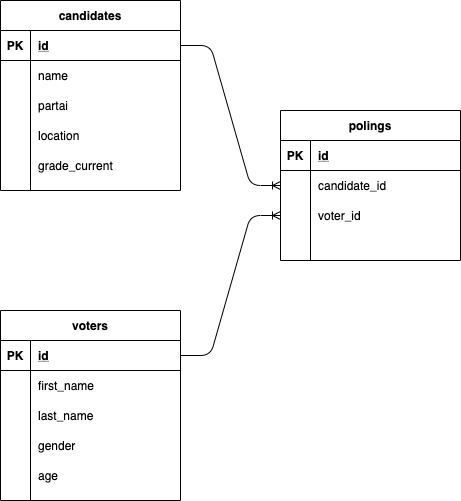

The diagram above was exported from draw.io. Its source (the exported page's mxGraphModel, read from the mxfile embedded in the PNG):
<mxGraphModel dx="1426" dy="771" grid="1" gridSize="10" guides="1" tooltips="1" connect="1" arrows="1" fold="1" page="1" pageScale="1" pageWidth="1169" pageHeight="827" math="0" shadow="0">
  <root>
    <mxCell id="0" />
    <mxCell id="1" parent="0" />
    <mxCell id="06K5XHFaRl1clN6K-ssk-49" value="" style="edgeStyle=entityRelationEdgeStyle;fontSize=12;html=1;endArrow=ERoneToMany;entryX=0;entryY=0.5;entryDx=0;entryDy=0;exitX=1;exitY=0.5;exitDx=0;exitDy=0;" edge="1" parent="1" source="06K5XHFaRl1clN6K-ssk-15" target="06K5XHFaRl1clN6K-ssk-5">
      <mxGeometry width="100" height="100" relative="1" as="geometry">
        <mxPoint x="510" y="550" as="sourcePoint" />
        <mxPoint x="760" y="360" as="targetPoint" />
      </mxGeometry>
    </mxCell>
    <mxCell id="06K5XHFaRl1clN6K-ssk-50" value="" style="edgeStyle=entityRelationEdgeStyle;fontSize=12;html=1;endArrow=ERoneToMany;exitX=1;exitY=0.5;exitDx=0;exitDy=0;entryX=0;entryY=0.5;entryDx=0;entryDy=0;" edge="1" parent="1" source="06K5XHFaRl1clN6K-ssk-32" target="06K5XHFaRl1clN6K-ssk-8">
      <mxGeometry width="100" height="100" relative="1" as="geometry">
        <mxPoint x="660" y="480" as="sourcePoint" />
        <mxPoint x="760" y="380" as="targetPoint" />
      </mxGeometry>
    </mxCell>
    <mxCell id="06K5XHFaRl1clN6K-ssk-14" value="candidates" style="shape=table;startSize=30;container=1;collapsible=1;childLayout=tableLayout;fixedRows=1;rowLines=0;fontStyle=1;align=center;resizeLast=1;" vertex="1" parent="1">
      <mxGeometry x="160" y="50" width="180" height="190" as="geometry" />
    </mxCell>
    <mxCell id="06K5XHFaRl1clN6K-ssk-15" value="" style="shape=partialRectangle;collapsible=0;dropTarget=0;pointerEvents=0;fillColor=none;top=0;left=0;bottom=1;right=0;points=[[0,0.5],[1,0.5]];portConstraint=eastwest;" vertex="1" parent="06K5XHFaRl1clN6K-ssk-14">
      <mxGeometry y="30" width="180" height="30" as="geometry" />
    </mxCell>
    <mxCell id="06K5XHFaRl1clN6K-ssk-16" value="PK" style="shape=partialRectangle;connectable=0;fillColor=none;top=0;left=0;bottom=0;right=0;fontStyle=1;overflow=hidden;" vertex="1" parent="06K5XHFaRl1clN6K-ssk-15">
      <mxGeometry width="30" height="30" as="geometry" />
    </mxCell>
    <mxCell id="06K5XHFaRl1clN6K-ssk-17" value="id" style="shape=partialRectangle;connectable=0;fillColor=none;top=0;left=0;bottom=0;right=0;align=left;spacingLeft=6;fontStyle=5;overflow=hidden;" vertex="1" parent="06K5XHFaRl1clN6K-ssk-15">
      <mxGeometry x="30" width="150" height="30" as="geometry" />
    </mxCell>
    <mxCell id="06K5XHFaRl1clN6K-ssk-18" value="" style="shape=partialRectangle;collapsible=0;dropTarget=0;pointerEvents=0;fillColor=none;top=0;left=0;bottom=0;right=0;points=[[0,0.5],[1,0.5]];portConstraint=eastwest;" vertex="1" parent="06K5XHFaRl1clN6K-ssk-14">
      <mxGeometry y="60" width="180" height="30" as="geometry" />
    </mxCell>
    <mxCell id="06K5XHFaRl1clN6K-ssk-19" value="" style="shape=partialRectangle;connectable=0;fillColor=none;top=0;left=0;bottom=0;right=0;editable=1;overflow=hidden;" vertex="1" parent="06K5XHFaRl1clN6K-ssk-18">
      <mxGeometry width="30" height="30" as="geometry" />
    </mxCell>
    <mxCell id="06K5XHFaRl1clN6K-ssk-20" value="name" style="shape=partialRectangle;connectable=0;fillColor=none;top=0;left=0;bottom=0;right=0;align=left;spacingLeft=6;overflow=hidden;" vertex="1" parent="06K5XHFaRl1clN6K-ssk-18">
      <mxGeometry x="30" width="150" height="30" as="geometry" />
    </mxCell>
    <mxCell id="06K5XHFaRl1clN6K-ssk-21" value="" style="shape=partialRectangle;collapsible=0;dropTarget=0;pointerEvents=0;fillColor=none;top=0;left=0;bottom=0;right=0;points=[[0,0.5],[1,0.5]];portConstraint=eastwest;" vertex="1" parent="06K5XHFaRl1clN6K-ssk-14">
      <mxGeometry y="90" width="180" height="30" as="geometry" />
    </mxCell>
    <mxCell id="06K5XHFaRl1clN6K-ssk-22" value="" style="shape=partialRectangle;connectable=0;fillColor=none;top=0;left=0;bottom=0;right=0;editable=1;overflow=hidden;" vertex="1" parent="06K5XHFaRl1clN6K-ssk-21">
      <mxGeometry width="30" height="30" as="geometry" />
    </mxCell>
    <mxCell id="06K5XHFaRl1clN6K-ssk-23" value="partai" style="shape=partialRectangle;connectable=0;fillColor=none;top=0;left=0;bottom=0;right=0;align=left;spacingLeft=6;overflow=hidden;" vertex="1" parent="06K5XHFaRl1clN6K-ssk-21">
      <mxGeometry x="30" width="150" height="30" as="geometry" />
    </mxCell>
    <mxCell id="06K5XHFaRl1clN6K-ssk-24" value="" style="shape=partialRectangle;collapsible=0;dropTarget=0;pointerEvents=0;fillColor=none;top=0;left=0;bottom=0;right=0;points=[[0,0.5],[1,0.5]];portConstraint=eastwest;" vertex="1" parent="06K5XHFaRl1clN6K-ssk-14">
      <mxGeometry y="120" width="180" height="30" as="geometry" />
    </mxCell>
    <mxCell id="06K5XHFaRl1clN6K-ssk-25" value="" style="shape=partialRectangle;connectable=0;fillColor=none;top=0;left=0;bottom=0;right=0;editable=1;overflow=hidden;" vertex="1" parent="06K5XHFaRl1clN6K-ssk-24">
      <mxGeometry width="30" height="30" as="geometry" />
    </mxCell>
    <mxCell id="06K5XHFaRl1clN6K-ssk-26" value="location" style="shape=partialRectangle;connectable=0;fillColor=none;top=0;left=0;bottom=0;right=0;align=left;spacingLeft=6;overflow=hidden;" vertex="1" parent="06K5XHFaRl1clN6K-ssk-24">
      <mxGeometry x="30" width="150" height="30" as="geometry" />
    </mxCell>
    <mxCell id="06K5XHFaRl1clN6K-ssk-28" value="" style="shape=partialRectangle;collapsible=0;dropTarget=0;pointerEvents=0;fillColor=none;top=0;left=0;bottom=0;right=0;points=[[0,0.5],[1,0.5]];portConstraint=eastwest;" vertex="1" parent="06K5XHFaRl1clN6K-ssk-14">
      <mxGeometry y="150" width="180" height="30" as="geometry" />
    </mxCell>
    <mxCell id="06K5XHFaRl1clN6K-ssk-29" value="" style="shape=partialRectangle;connectable=0;fillColor=none;top=0;left=0;bottom=0;right=0;editable=1;overflow=hidden;" vertex="1" parent="06K5XHFaRl1clN6K-ssk-28">
      <mxGeometry width="30" height="30" as="geometry" />
    </mxCell>
    <mxCell id="06K5XHFaRl1clN6K-ssk-30" value="grade_current" style="shape=partialRectangle;connectable=0;fillColor=none;top=0;left=0;bottom=0;right=0;align=left;spacingLeft=6;overflow=hidden;" vertex="1" parent="06K5XHFaRl1clN6K-ssk-28">
      <mxGeometry x="30" width="150" height="30" as="geometry" />
    </mxCell>
    <mxCell id="06K5XHFaRl1clN6K-ssk-31" value="voters" style="shape=table;startSize=30;container=1;collapsible=1;childLayout=tableLayout;fixedRows=1;rowLines=0;fontStyle=1;align=center;resizeLast=1;" vertex="1" parent="1">
      <mxGeometry x="160" y="360" width="180" height="190" as="geometry" />
    </mxCell>
    <mxCell id="06K5XHFaRl1clN6K-ssk-32" value="" style="shape=partialRectangle;collapsible=0;dropTarget=0;pointerEvents=0;fillColor=none;top=0;left=0;bottom=1;right=0;points=[[0,0.5],[1,0.5]];portConstraint=eastwest;" vertex="1" parent="06K5XHFaRl1clN6K-ssk-31">
      <mxGeometry y="30" width="180" height="30" as="geometry" />
    </mxCell>
    <mxCell id="06K5XHFaRl1clN6K-ssk-33" value="PK" style="shape=partialRectangle;connectable=0;fillColor=none;top=0;left=0;bottom=0;right=0;fontStyle=1;overflow=hidden;" vertex="1" parent="06K5XHFaRl1clN6K-ssk-32">
      <mxGeometry width="30" height="30" as="geometry" />
    </mxCell>
    <mxCell id="06K5XHFaRl1clN6K-ssk-34" value="id" style="shape=partialRectangle;connectable=0;fillColor=none;top=0;left=0;bottom=0;right=0;align=left;spacingLeft=6;fontStyle=5;overflow=hidden;" vertex="1" parent="06K5XHFaRl1clN6K-ssk-32">
      <mxGeometry x="30" width="150" height="30" as="geometry" />
    </mxCell>
    <mxCell id="06K5XHFaRl1clN6K-ssk-35" value="" style="shape=partialRectangle;collapsible=0;dropTarget=0;pointerEvents=0;fillColor=none;top=0;left=0;bottom=0;right=0;points=[[0,0.5],[1,0.5]];portConstraint=eastwest;" vertex="1" parent="06K5XHFaRl1clN6K-ssk-31">
      <mxGeometry y="60" width="180" height="30" as="geometry" />
    </mxCell>
    <mxCell id="06K5XHFaRl1clN6K-ssk-36" value="" style="shape=partialRectangle;connectable=0;fillColor=none;top=0;left=0;bottom=0;right=0;editable=1;overflow=hidden;" vertex="1" parent="06K5XHFaRl1clN6K-ssk-35">
      <mxGeometry width="30" height="30" as="geometry" />
    </mxCell>
    <mxCell id="06K5XHFaRl1clN6K-ssk-37" value="first_name" style="shape=partialRectangle;connectable=0;fillColor=none;top=0;left=0;bottom=0;right=0;align=left;spacingLeft=6;overflow=hidden;" vertex="1" parent="06K5XHFaRl1clN6K-ssk-35">
      <mxGeometry x="30" width="150" height="30" as="geometry" />
    </mxCell>
    <mxCell id="06K5XHFaRl1clN6K-ssk-38" value="" style="shape=partialRectangle;collapsible=0;dropTarget=0;pointerEvents=0;fillColor=none;top=0;left=0;bottom=0;right=0;points=[[0,0.5],[1,0.5]];portConstraint=eastwest;" vertex="1" parent="06K5XHFaRl1clN6K-ssk-31">
      <mxGeometry y="90" width="180" height="30" as="geometry" />
    </mxCell>
    <mxCell id="06K5XHFaRl1clN6K-ssk-39" value="" style="shape=partialRectangle;connectable=0;fillColor=none;top=0;left=0;bottom=0;right=0;editable=1;overflow=hidden;" vertex="1" parent="06K5XHFaRl1clN6K-ssk-38">
      <mxGeometry width="30" height="30" as="geometry" />
    </mxCell>
    <mxCell id="06K5XHFaRl1clN6K-ssk-40" value="last_name" style="shape=partialRectangle;connectable=0;fillColor=none;top=0;left=0;bottom=0;right=0;align=left;spacingLeft=6;overflow=hidden;" vertex="1" parent="06K5XHFaRl1clN6K-ssk-38">
      <mxGeometry x="30" width="150" height="30" as="geometry" />
    </mxCell>
    <mxCell id="06K5XHFaRl1clN6K-ssk-41" value="" style="shape=partialRectangle;collapsible=0;dropTarget=0;pointerEvents=0;fillColor=none;top=0;left=0;bottom=0;right=0;points=[[0,0.5],[1,0.5]];portConstraint=eastwest;" vertex="1" parent="06K5XHFaRl1clN6K-ssk-31">
      <mxGeometry y="120" width="180" height="30" as="geometry" />
    </mxCell>
    <mxCell id="06K5XHFaRl1clN6K-ssk-42" value="" style="shape=partialRectangle;connectable=0;fillColor=none;top=0;left=0;bottom=0;right=0;editable=1;overflow=hidden;" vertex="1" parent="06K5XHFaRl1clN6K-ssk-41">
      <mxGeometry width="30" height="30" as="geometry" />
    </mxCell>
    <mxCell id="06K5XHFaRl1clN6K-ssk-43" value="gender" style="shape=partialRectangle;connectable=0;fillColor=none;top=0;left=0;bottom=0;right=0;align=left;spacingLeft=6;overflow=hidden;" vertex="1" parent="06K5XHFaRl1clN6K-ssk-41">
      <mxGeometry x="30" width="150" height="30" as="geometry" />
    </mxCell>
    <mxCell id="06K5XHFaRl1clN6K-ssk-44" value="" style="shape=partialRectangle;collapsible=0;dropTarget=0;pointerEvents=0;fillColor=none;top=0;left=0;bottom=0;right=0;points=[[0,0.5],[1,0.5]];portConstraint=eastwest;" vertex="1" parent="06K5XHFaRl1clN6K-ssk-31">
      <mxGeometry y="150" width="180" height="30" as="geometry" />
    </mxCell>
    <mxCell id="06K5XHFaRl1clN6K-ssk-45" value="" style="shape=partialRectangle;connectable=0;fillColor=none;top=0;left=0;bottom=0;right=0;editable=1;overflow=hidden;" vertex="1" parent="06K5XHFaRl1clN6K-ssk-44">
      <mxGeometry width="30" height="30" as="geometry" />
    </mxCell>
    <mxCell id="06K5XHFaRl1clN6K-ssk-46" value="age" style="shape=partialRectangle;connectable=0;fillColor=none;top=0;left=0;bottom=0;right=0;align=left;spacingLeft=6;overflow=hidden;" vertex="1" parent="06K5XHFaRl1clN6K-ssk-44">
      <mxGeometry x="30" width="150" height="30" as="geometry" />
    </mxCell>
    <mxCell id="06K5XHFaRl1clN6K-ssk-1" value="polings" style="shape=table;startSize=30;container=1;collapsible=1;childLayout=tableLayout;fixedRows=1;rowLines=0;fontStyle=1;align=center;resizeLast=1;" vertex="1" parent="1">
      <mxGeometry x="440" y="160" width="180" height="150" as="geometry" />
    </mxCell>
    <mxCell id="06K5XHFaRl1clN6K-ssk-2" value="" style="shape=partialRectangle;collapsible=0;dropTarget=0;pointerEvents=0;fillColor=none;top=0;left=0;bottom=1;right=0;points=[[0,0.5],[1,0.5]];portConstraint=eastwest;" vertex="1" parent="06K5XHFaRl1clN6K-ssk-1">
      <mxGeometry y="30" width="180" height="30" as="geometry" />
    </mxCell>
    <mxCell id="06K5XHFaRl1clN6K-ssk-3" value="PK" style="shape=partialRectangle;connectable=0;fillColor=none;top=0;left=0;bottom=0;right=0;fontStyle=1;overflow=hidden;" vertex="1" parent="06K5XHFaRl1clN6K-ssk-2">
      <mxGeometry width="30" height="30" as="geometry" />
    </mxCell>
    <mxCell id="06K5XHFaRl1clN6K-ssk-4" value="id" style="shape=partialRectangle;connectable=0;fillColor=none;top=0;left=0;bottom=0;right=0;align=left;spacingLeft=6;fontStyle=5;overflow=hidden;" vertex="1" parent="06K5XHFaRl1clN6K-ssk-2">
      <mxGeometry x="30" width="150" height="30" as="geometry" />
    </mxCell>
    <mxCell id="06K5XHFaRl1clN6K-ssk-5" value="" style="shape=partialRectangle;collapsible=0;dropTarget=0;pointerEvents=0;fillColor=none;top=0;left=0;bottom=0;right=0;points=[[0,0.5],[1,0.5]];portConstraint=eastwest;" vertex="1" parent="06K5XHFaRl1clN6K-ssk-1">
      <mxGeometry y="60" width="180" height="30" as="geometry" />
    </mxCell>
    <mxCell id="06K5XHFaRl1clN6K-ssk-6" value="" style="shape=partialRectangle;connectable=0;fillColor=none;top=0;left=0;bottom=0;right=0;editable=1;overflow=hidden;" vertex="1" parent="06K5XHFaRl1clN6K-ssk-5">
      <mxGeometry width="30" height="30" as="geometry" />
    </mxCell>
    <mxCell id="06K5XHFaRl1clN6K-ssk-7" value="candidate_id" style="shape=partialRectangle;connectable=0;fillColor=none;top=0;left=0;bottom=0;right=0;align=left;spacingLeft=6;overflow=hidden;" vertex="1" parent="06K5XHFaRl1clN6K-ssk-5">
      <mxGeometry x="30" width="150" height="30" as="geometry" />
    </mxCell>
    <mxCell id="06K5XHFaRl1clN6K-ssk-8" value="" style="shape=partialRectangle;collapsible=0;dropTarget=0;pointerEvents=0;fillColor=none;top=0;left=0;bottom=0;right=0;points=[[0,0.5],[1,0.5]];portConstraint=eastwest;" vertex="1" parent="06K5XHFaRl1clN6K-ssk-1">
      <mxGeometry y="90" width="180" height="30" as="geometry" />
    </mxCell>
    <mxCell id="06K5XHFaRl1clN6K-ssk-9" value="" style="shape=partialRectangle;connectable=0;fillColor=none;top=0;left=0;bottom=0;right=0;editable=1;overflow=hidden;" vertex="1" parent="06K5XHFaRl1clN6K-ssk-8">
      <mxGeometry width="30" height="30" as="geometry" />
    </mxCell>
    <mxCell id="06K5XHFaRl1clN6K-ssk-10" value="voter_id" style="shape=partialRectangle;connectable=0;fillColor=none;top=0;left=0;bottom=0;right=0;align=left;spacingLeft=6;overflow=hidden;" vertex="1" parent="06K5XHFaRl1clN6K-ssk-8">
      <mxGeometry x="30" width="150" height="30" as="geometry" />
    </mxCell>
    <mxCell id="06K5XHFaRl1clN6K-ssk-11" value="" style="shape=partialRectangle;collapsible=0;dropTarget=0;pointerEvents=0;fillColor=none;top=0;left=0;bottom=0;right=0;points=[[0,0.5],[1,0.5]];portConstraint=eastwest;" vertex="1" parent="06K5XHFaRl1clN6K-ssk-1">
      <mxGeometry y="120" width="180" height="30" as="geometry" />
    </mxCell>
    <mxCell id="06K5XHFaRl1clN6K-ssk-12" value="" style="shape=partialRectangle;connectable=0;fillColor=none;top=0;left=0;bottom=0;right=0;editable=1;overflow=hidden;" vertex="1" parent="06K5XHFaRl1clN6K-ssk-11">
      <mxGeometry width="30" height="30" as="geometry" />
    </mxCell>
    <mxCell id="06K5XHFaRl1clN6K-ssk-13" value="" style="shape=partialRectangle;connectable=0;fillColor=none;top=0;left=0;bottom=0;right=0;align=left;spacingLeft=6;overflow=hidden;" vertex="1" parent="06K5XHFaRl1clN6K-ssk-11">
      <mxGeometry x="30" width="150" height="30" as="geometry" />
    </mxCell>
  </root>
</mxGraphModel>